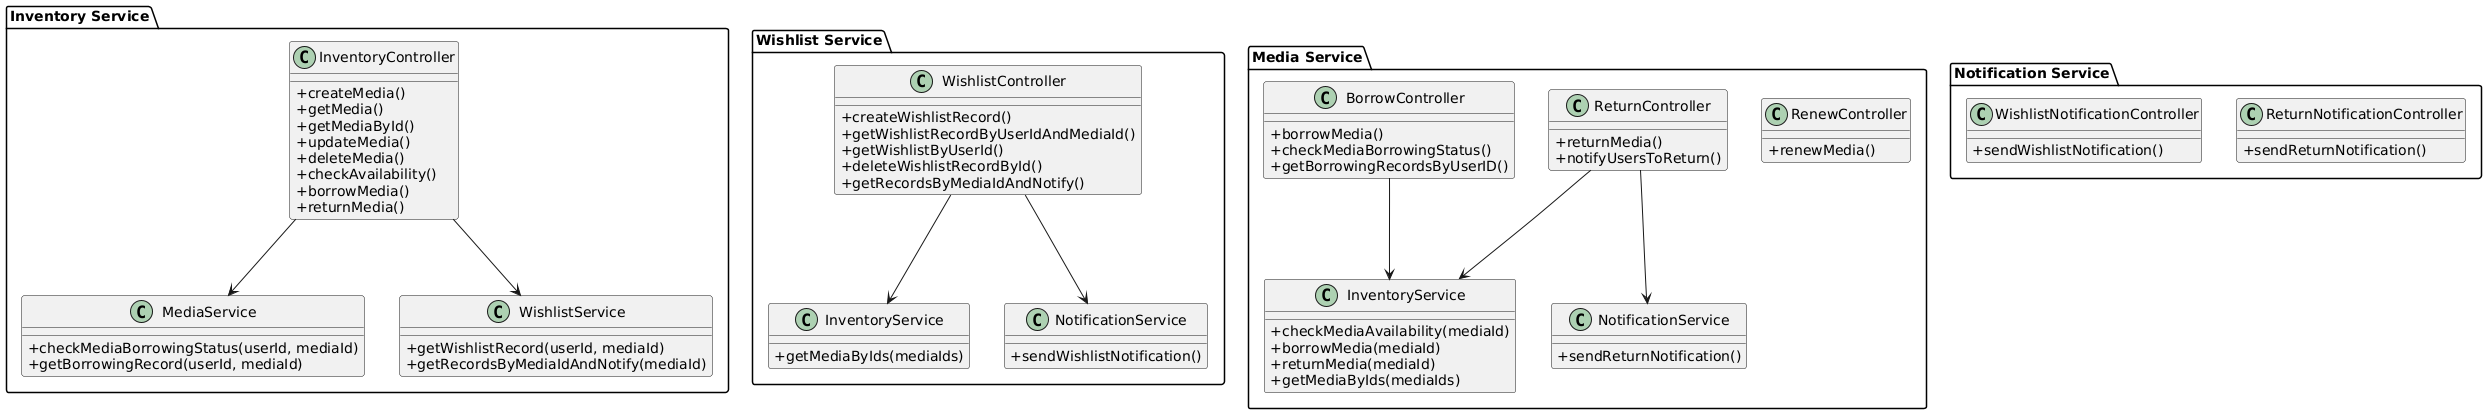

The diagram above was rendered by PlantUML. Its source (embedded in the PNG):
@startuml
skinparam classAttributeIconSize 0 

 
package "Inventory Service" { 
    class InventoryController { 
        + createMedia() 
        + getMedia() 
        + getMediaById() 
        + updateMedia() 
        + deleteMedia() 
        + checkAvailability() 
        + borrowMedia() 
        + returnMedia() 
    } 

    class MediaService { 
        + checkMediaBorrowingStatus(userId, mediaId) 
        + getBorrowingRecord(userId, mediaId)  
    } 

    class WishlistService { 
        + getWishlistRecord(userId, mediaId) 
        + getRecordsByMediaIdAndNotify(mediaId)
    } 

    InventoryController --> MediaService 
    InventoryController --> WishlistService 
}
  

package "Wishlist Service" { 
    class WishlistController { 
        + createWishlistRecord() 
        + getWishlistRecordByUserIdAndMediaId() 
        + getWishlistByUserId() 
        + deleteWishlistRecordById() 
        + getRecordsByMediaIdAndNotify() 
    } 

    class InventoryService { 
        + getMediaByIds(mediaIds) 
    } 

    class NotificationService { 
        + sendWishlistNotification() 
    } 

    WishlistController --> InventoryService 
    WishlistController --> NotificationService
} 

package "Media Service" { 
    class BorrowController { 
        + borrowMedia() 
        + checkMediaBorrowingStatus() 
        + getBorrowingRecordsByUserID() 
    } 

    class ReturnController { 
        + returnMedia() 
        + notifyUsersToReturn() 
    } 

    class RenewController { 
        + renewMedia() 
    } 

    class InventoryService { 
        + checkMediaAvailability(mediaId) 
        + borrowMedia(mediaId) 
        + returnMedia(mediaId) 
        + getMediaByIds(mediaIds) 
    } 

    class NotificationService {
        + sendReturnNotification() 
    } 
  
    BorrowController --> InventoryService 
    ReturnController --> InventoryService 
    ReturnController --> NotificationService
} 

  

package "Notification Service" { 
    class WishlistNotificationController { 
        + sendWishlistNotification() 
    } 

    class ReturnNotificationController { 
        + sendReturnNotification() 
    } 
}
@enduml